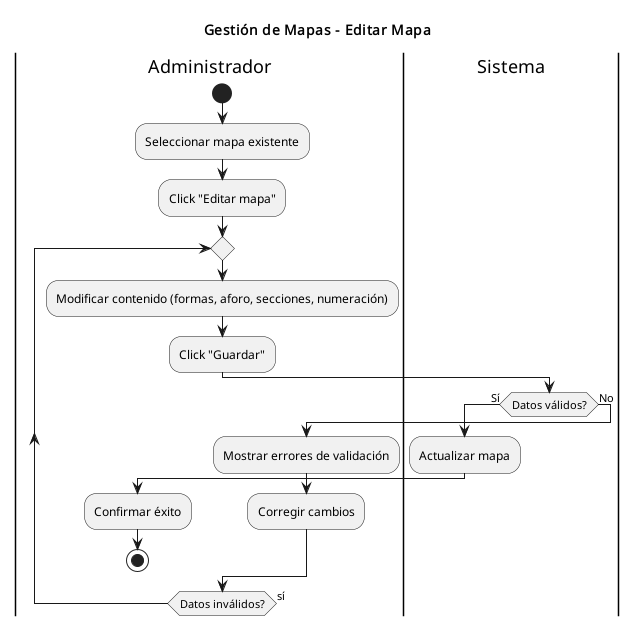

The diagram above was rendered by PlantUML. Its source (embedded in the PNG):
@startuml
title Gestión de Mapas - Editar Mapa
|Administrador|
start
:Seleccionar mapa existente;
:Click "Editar mapa";
repeat
  :Modificar contenido (formas, aforo, secciones, numeración);
  :Click "Guardar";

  |Sistema|
  if (Datos válidos?) then (Sí)
    :Actualizar mapa;
    |Administrador|
    :Confirmar éxito;
    stop
  else (No)
    :Mostrar errores de validación;
    |Administrador|
    :Corregir cambios;
  endif
repeat while (Datos inválidos?) is (sí)
@enduml